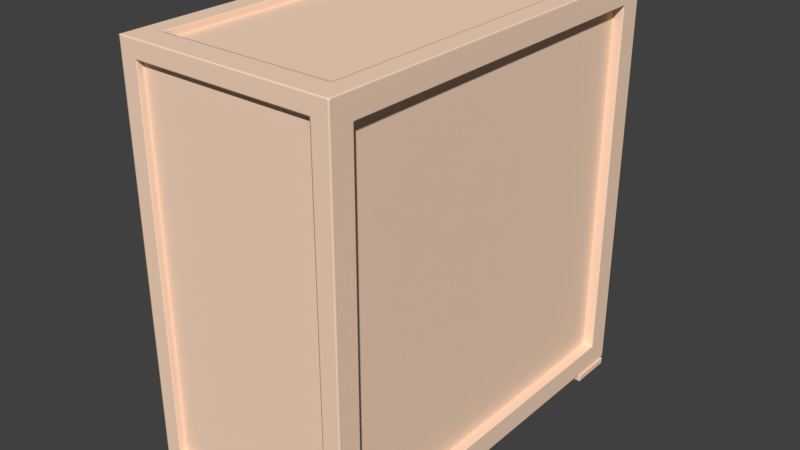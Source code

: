 # Source: OriginBox.blend  (saved by Blender 2.91.10; exported with 4.5.12 LTS)
import bpy
from mathutils import Matrix  # noqa: F401  (used for matrix-valued properties, if any)

bpy.ops.wm.read_factory_settings(use_empty=True)
scene = bpy.context.scene
scene.name = 'Scene'

# ---- collections
col_collection_1 = bpy.data.collections.new('Collection 1'); scene.collection.children.link(col_collection_1)

# ---- materials (node trees are filled in below, after node groups)
mat_origin = bpy.data.materials.new('Origin')
mat_origin.alpha_threshold = 0.0
mat_origin.use_transparent_shadow = False
mat_origin.diffuse_color = (1.0, 0.7238, 0.5406, 1.0)
mat_origin.roughness = 0.5
mat_origin.line_color = (0.0, 0.0, 0.0, 1.0)

# ---- material node trees

# ---- world
world_world = bpy.data.worlds.new('World'); scene.world = world_world
world_world.color = (0.05088, 0.05088, 0.05088)
world_world.use_sun_shadow = False
world_world.sun_shadow_jitter_overblur = 0.0
world_world.cycles.sampling_method = 'MANUAL'
world_world.cycles.sample_map_resolution = 256

# ---- meshes
me_cube = bpy.data.meshes.new('Cube')
me_cube.from_pydata([(0.4318, 0.8128, -0.8128), (0.4318, -0.8128, -0.8128), (-0.4318, -0.8128, -0.8128), (-0.4318, 0.8128, -0.8128), (0.4318, 0.8128, 0.8128), (0.4318, -0.8128, 0.8128), (-0.4318, -0.8128, 0.8128), (-0.4318, 0.8128, 0.8128), (0.4318, 0.7173, -0.7193), (0.4318, -0.7173, -0.7193), (0.4318, 0.7173, 0.7193), (0.4318, -0.7173, 0.7193), (0.3918, 0.7173, -0.7193), (0.3918, -0.7173, -0.7193), (0.3918, 0.7173, 0.7193), (0.3918, -0.7173, 0.7193), (0.3607, -0.8128, -0.7447), (-0.3607, -0.8128, -0.7447), (0.3607, -0.8128, 0.7447), (-0.3607, -0.8128, 0.7447), (0.3607, -0.7871, -0.7447), (-0.3607, -0.7871, -0.7447), (0.3607, -0.7871, 0.7447), (-0.3607, -0.7871, 0.7447), (0.3502, 0.7134, 0.8128), (0.3502, -0.7134, 0.8128), (-0.3502, 0.7134, 0.8128), (-0.3502, -0.7134, 0.8128), (0.3502, 0.7134, 0.7849), (0.3502, -0.7134, 0.7849), (-0.3502, 0.7134, 0.7849), (-0.3502, -0.7134, 0.7849), (-0.4318, -0.7303, -0.7204), (-0.4318, 0.7303, -0.7204), (-0.4318, -0.7303, 0.7204), (-0.4318, 0.7303, 0.7204), (-0.4064, -0.7303, -0.7204), (-0.4064, 0.7303, -0.7204), (-0.4064, -0.7303, 0.7204), (-0.4064, 0.7303, 0.7204), (0.352, 0.8128, -0.7442), (-0.352, 0.8128, -0.7442), (0.352, 0.8128, 0.7442), (-0.352, 0.8128, 0.7442), (0.352, 0.7901, -0.7442), (-0.352, 0.7901, -0.7442), (0.352, 0.7901, 0.7442), (-0.352, 0.7901, 0.7442), (0.3584, 0.7424, -0.8128), (0.3584, -0.7424, -0.8128), (-0.3584, 0.7424, -0.8128), (-0.3584, -0.7424, -0.8128), (0.3584, 0.7424, -0.7967), (0.3584, -0.7424, -0.7967), (-0.3584, 0.7424, -0.7967), (-0.3584, -0.7424, -0.7967), (0.3582, 0.6231, -0.8406), (0.3582, 0.6231, -0.8125), (0.3582, 0.7985, -0.8406), (0.3582, 0.7985, -0.8125), (0.4391, 0.6231, -0.8406), (0.4391, 0.6231, -0.8125), (0.4391, 0.7985, -0.8406), (0.4391, 0.7985, -0.8125), (-0.4483, 0.6231, -0.8406), (-0.4483, 0.6231, -0.8125), (-0.4483, 0.7985, -0.8406), (-0.4483, 0.7985, -0.8125), (-0.3674, 0.6231, -0.8406), (-0.3674, 0.6231, -0.8125), (-0.3674, 0.7985, -0.8406), (-0.3674, 0.7985, -0.8125), (0.3582, -0.8171, -0.8406), (0.3582, -0.8171, -0.8125), (0.3582, -0.6417, -0.8406), (0.3582, -0.6417, -0.8125), (0.4391, -0.8171, -0.8406), (0.4391, -0.8171, -0.8125), (0.4391, -0.6417, -0.8406), (0.4391, -0.6417, -0.8125), (-0.4483, -0.8171, -0.8406), (-0.4483, -0.8171, -0.8125), (-0.4483, -0.6417, -0.8406), (-0.4483, -0.6417, -0.8125), (-0.3674, -0.8171, -0.8406), (-0.3674, -0.8171, -0.8125), (-0.3674, -0.6417, -0.8406), (-0.3674, -0.6417, -0.8125)], [], [(2, 3, 50, 51), (7, 6, 27, 26), (4, 5, 11, 10), (5, 6, 19, 18), (6, 7, 35, 34), (7, 4, 42, 43), (10, 11, 15, 14), (5, 1, 9, 11), (0, 4, 10, 8), (1, 0, 8, 9), (12, 14, 15, 13), (11, 9, 13, 15), (8, 10, 14, 12), (9, 8, 12, 13), (18, 19, 23, 22), (6, 2, 17, 19), (1, 5, 18, 16), (2, 1, 16, 17), (20, 22, 23, 21), (19, 17, 21, 23), (16, 18, 22, 20), (17, 16, 20, 21), (26, 27, 31, 30), (6, 5, 25, 27), (4, 7, 26, 24), (5, 4, 24, 25), (28, 30, 31, 29), (27, 25, 29, 31), (24, 26, 30, 28), (25, 24, 28, 29), (34, 35, 39, 38), (7, 3, 33, 35), (2, 6, 34, 32), (3, 2, 32, 33), (36, 38, 39, 37), (35, 33, 37, 39), (32, 34, 38, 36), (33, 32, 36, 37), (43, 42, 46, 47), (3, 7, 43, 41), (4, 0, 40, 42), (0, 3, 41, 40), (46, 44, 45, 47), (41, 43, 47, 45), (42, 40, 44, 46), (40, 41, 45, 44), (51, 50, 54, 55), (1, 2, 51, 49), (3, 0, 48, 50), (0, 1, 49, 48), (52, 53, 55, 54), (49, 51, 55, 53), (50, 48, 52, 54), (48, 49, 53, 52), (57, 59, 58, 56), (59, 63, 62, 58), (63, 61, 60, 62), (61, 57, 56, 60), (56, 58, 62, 60), (61, 63, 59, 57), (65, 67, 66, 64), (67, 71, 70, 66), (71, 69, 68, 70), (69, 65, 64, 68), (64, 66, 70, 68), (69, 71, 67, 65), (73, 75, 74, 72), (75, 79, 78, 74), (79, 77, 76, 78), (77, 73, 72, 76), (72, 74, 78, 76), (77, 79, 75, 73), (81, 83, 82, 80), (83, 87, 86, 82), (87, 85, 84, 86), (85, 81, 80, 84), (80, 82, 86, 84), (85, 87, 83, 81)])
me_cube.polygons.foreach_set('use_smooth', [True] * 78)
_uv = me_cube.uv_layers.new(name='UVMap')
_uv.uv.foreach_set('vector', [0.6401, 0.7673, 0.9963, 0.7673, 0.9801, 0.7823, 0.6555, 0.7833, 0.6397, 0.3872, 0.6397, 0.7662, 0.6225, 0.7424, 0.6211, 0.4084, 0.3982, 0.3958, 0.0001969, 0.3958, 0.02315, 0.3758, 0.3787, 0.3742, 0.6403, 0.3768, 0.4195, 0.3872, 0.4354, 0.3716, 0.6253, 0.3616, 0.02111, 0.3962, 0.4132, 0.3962, 0.3935, 0.4157, 0.03756, 0.4172, 0.8623, 0.7584, 0.6401, 0.7669, 0.6578, 0.7513, 0.8455, 0.743, 0.3787, 0.3742, 0.02315, 0.3758, 0.03244, 0.3639, 0.3674, 0.3653, 0.0001969, 0.3958, 0.003975, 0.0001969, 0.02351, 0.02182, 0.02315, 0.3758, 0.402, 0.0001977, 0.3982, 0.3958, 0.3787, 0.3742, 0.3791, 0.02022, 0.003975, 0.0001969, 0.402, 0.0001977, 0.3791, 0.02022, 0.02351, 0.02182, 0.3698, 0.03211, 0.3674, 0.3653, 0.03244, 0.3639, 0.03481, 0.03069, 0.02315, 0.3758, 0.02351, 0.02182, 0.03481, 0.03069, 0.03244, 0.3639, 0.3791, 0.02022, 0.3787, 0.3742, 0.3674, 0.3653, 0.3698, 0.03211, 0.02351, 0.02182, 0.3791, 0.02022, 0.3698, 0.03211, 0.03481, 0.03069, 0.6253, 0.3616, 0.4354, 0.3716, 0.4409, 0.3634, 0.6179, 0.356, 0.4195, 0.3872, 0.4195, 0.01053, 0.4345, 0.02578, 0.4354, 0.3716, 0.6403, 0.0001969, 0.6403, 0.3768, 0.6253, 0.3616, 0.6244, 0.01573, 0.4195, 0.01053, 0.6403, 0.0001969, 0.6244, 0.01573, 0.4345, 0.02578, 0.619, 0.024, 0.6179, 0.356, 0.4409, 0.3634, 0.4419, 0.03134, 0.4354, 0.3716, 0.4345, 0.02578, 0.4419, 0.03134, 0.4409, 0.3634, 0.6244, 0.01573, 0.6253, 0.3616, 0.6179, 0.356, 0.619, 0.024, 0.4345, 0.02578, 0.6244, 0.01573, 0.619, 0.024, 0.4419, 0.03134, 0.6211, 0.4084, 0.6225, 0.7424, 0.6145, 0.7359, 0.6151, 0.4168, 0.6397, 0.7662, 0.4195, 0.7666, 0.438, 0.7453, 0.6225, 0.7424, 0.4195, 0.3876, 0.6397, 0.3872, 0.6211, 0.4084, 0.4366, 0.4114, 0.4195, 0.7666, 0.4195, 0.3876, 0.4366, 0.4114, 0.438, 0.7453, 0.4446, 0.4179, 0.6151, 0.4168, 0.6145, 0.7359, 0.444, 0.7369, 0.6225, 0.7424, 0.438, 0.7453, 0.444, 0.7369, 0.6145, 0.7359, 0.4366, 0.4114, 0.6211, 0.4084, 0.6151, 0.4168, 0.4446, 0.4179, 0.438, 0.7453, 0.4366, 0.4114, 0.4446, 0.4179, 0.444, 0.7369, 0.03756, 0.4172, 0.3935, 0.4157, 0.3876, 0.4233, 0.04473, 0.4229, 0.4132, 0.3962, 0.4093, 0.7863, 0.3929, 0.7652, 0.3935, 0.4157, 0.01725, 0.7863, 0.02111, 0.3962, 0.03756, 0.4172, 0.03695, 0.7668, 0.4093, 0.7863, 0.01725, 0.7863, 0.03695, 0.7668, 0.3929, 0.7652, 0.04286, 0.7592, 0.04473, 0.4229, 0.3876, 0.4233, 0.3857, 0.7596, 0.3935, 0.4157, 0.3929, 0.7652, 0.3857, 0.7596, 0.3876, 0.4233, 0.03695, 0.7668, 0.03756, 0.4172, 0.04473, 0.4229, 0.04286, 0.7592, 0.3929, 0.7652, 0.03695, 0.7668, 0.04286, 0.7592, 0.3857, 0.7596, 0.8455, 0.743, 0.6578, 0.7513, 0.6631, 0.7439, 0.8384, 0.7379, 0.8623, 0.3876, 0.8623, 0.7584, 0.8455, 0.743, 0.8446, 0.4031, 0.6401, 0.7669, 0.6401, 0.3961, 0.6568, 0.4115, 0.6578, 0.7513, 0.6401, 0.3961, 0.8623, 0.3876, 0.8446, 0.4031, 0.6568, 0.4115, 0.6631, 0.7439, 0.664, 0.4166, 0.8393, 0.4106, 0.8384, 0.7379, 0.8446, 0.4031, 0.8455, 0.743, 0.8384, 0.7379, 0.8393, 0.4106, 0.6578, 0.7513, 0.6568, 0.4115, 0.664, 0.4166, 0.6631, 0.7439, 0.6568, 0.4115, 0.8446, 0.4031, 0.8393, 0.4106, 0.664, 0.4166, 0.6555, 0.7833, 0.9801, 0.7823, 0.9761, 0.7889, 0.6611, 0.788, 0.6436, 0.9943, 0.6401, 0.7673, 0.6555, 0.7833, 0.6597, 0.9792, 0.9963, 0.7673, 0.9998, 0.9943, 0.9844, 0.9783, 0.9801, 0.7823, 0.9998, 0.9943, 0.6436, 0.9943, 0.6597, 0.9792, 0.9844, 0.9783, 0.9788, 0.9735, 0.6638, 0.9726, 0.6611, 0.788, 0.9761, 0.7889, 0.6597, 0.9792, 0.6555, 0.7833, 0.6611, 0.788, 0.6638, 0.9726, 0.9801, 0.7823, 0.9844, 0.9783, 0.9788, 0.9735, 0.9761, 0.7889, 0.9844, 0.9783, 0.6597, 0.9792, 0.6638, 0.9726, 0.9788, 0.9735, 0.0, 0.0, 0.0, 0.0, 0.0, 0.0, 0.0, 0.0, 0.0, 0.0, 0.0, 0.0, 0.0, 0.0, 0.0, 0.0, 0.0, 0.0, 0.0, 0.0, 0.0, 0.0, 0.0, 0.0, 0.0, 0.0, 0.0, 0.0, 0.0, 0.0, 0.0, 0.0, 0.0, 0.0, 0.0, 0.0, 0.0, 0.0, 0.0, 0.0, 0.0, 0.0, 0.0, 0.0, 0.0, 0.0, 0.0, 0.0, 0.0, 0.0, 0.0, 0.0, 0.0, 0.0, 0.0, 0.0, 0.0, 0.0, 0.0, 0.0, 0.0, 0.0, 0.0, 0.0, 0.0, 0.0, 0.0, 0.0, 0.0, 0.0, 0.0, 0.0, 0.0, 0.0, 0.0, 0.0, 0.0, 0.0, 0.0, 0.0, 0.0, 0.0, 0.0, 0.0, 0.0, 0.0, 0.0, 0.0, 0.0, 0.0, 0.0, 0.0, 0.0, 0.0, 0.0, 0.0, 0.6852, 0.05275, 0.7729, 0.05275, 0.7729, 0.03869, 0.6852, 0.03869, 0.6791, 0.09376, 0.7195, 0.09376, 0.7195, 0.07971, 0.6791, 0.07971, 0.7729, 0.05275, 0.6852, 0.05275, 0.6852, 0.03869, 0.7729, 0.03869, 0.7195, 0.09376, 0.6791, 0.09376, 0.6791, 0.07971, 0.7195, 0.07971, 0.6791, 0.09146, 0.6791, 0.1792, 0.7195, 0.1792, 0.7195, 0.09146, 0.7195, 0.09146, 0.7195, 0.1792, 0.6791, 0.1792, 0.6791, 0.09146, 0.6852, 0.05275, 0.7729, 0.05275, 0.7729, 0.03869, 0.6852, 0.03869, 0.8696, 0.05275, 0.91, 0.05275, 0.91, 0.03869, 0.8696, 0.03869, 0.7729, 0.05275, 0.6852, 0.05275, 0.6852, 0.03869, 0.7729, 0.03869, 0.91, 0.05275, 0.8696, 0.05275, 0.8696, 0.03869, 0.91, 0.03869, 0.8696, 0.05045, 0.8696, 0.1382, 0.91, 0.1382, 0.91, 0.05045, 0.91, 0.05045, 0.91, 0.1382, 0.8696, 0.1382, 0.8696, 0.05045])
me_cube.materials.append(mat_origin)
me_cube.use_remesh_preserve_volume = False
me_cube.use_remesh_preserve_attributes = False
me_cube.use_mirror_vertex_groups = False
me_cube.update()

# ---- objects
ob_cube = bpy.data.objects.new('Cube', me_cube)

# ---- transforms, parenting, visibility, modifiers, constraints
ob_cube.location = (0.0, 0.0, 0.0)
ob_cube.scale = (1.0, 1.0, 1.0)
ob_cube.lock_rotations_4d = False
ob_cube.empty_display_type = 'ARROWS'
ob_cube.lineart.crease_threshold = 0.0
_m = ob_cube.modifiers.new('Bevel', 'BEVEL')
_m.width = 0.005
_m.width_pct = 0.005
_m.segments = 2
_m.limit_method = 'NONE'
_m.profile = 1.0
_m.spread = 0.0

# ---- collection membership
col_collection_1.objects.link(ob_cube)

# ---- scene / render settings (as saved in the file)
scene.frame_start = 1; scene.frame_end = 250; scene.frame_set(1)
scene.render.engine = 'BLENDER_EEVEE_NEXT'
scene.render.resolution_percentage = 50
scene.render.dither_intensity = 0.0
scene.cycles.use_denoising = False
scene.cycles.samples = 10
scene.cycles.sampling_pattern = 'TABULATED_SOBOL'
scene.cycles.light_sampling_threshold = 0.0
scene.cycles.use_adaptive_sampling = False
scene.cycles.use_light_tree = False
scene.cycles.blur_glossy = 0.0
scene.cycles.pixel_filter_type = 'GAUSSIAN'
scene.cycles.sample_clamp_indirect = 0.0
scene.view_settings.view_transform = 'Standard'
bpy.context.view_layer.update()

# ---- added for rendering (the .blend has no active camera and no usable light): camera, sun
cam_auto = bpy.data.cameras.new('AutoCamera')
cam_auto.lens = 50.0
cam_auto.sensor_width = 36.0
cam_auto.clip_end = 1000.0
ob_auto_camera = bpy.data.objects.new('AutoCamera', cam_auto)
scene.collection.objects.link(ob_auto_camera)
ob_auto_camera.location = (2.29502, -2.76167, 1.8258)
ob_auto_camera.rotation_euler = (1.09748, -7.21219e-08, 0.694738)
scene.camera = ob_auto_camera
light_auto_sun = bpy.data.lights.new('AutoSun', 'SUN')
light_auto_sun.energy = 3.0
light_auto_sun.angle = 0.0523599
ob_auto_sun = bpy.data.objects.new('AutoSun', light_auto_sun)
scene.collection.objects.link(ob_auto_sun)
ob_auto_sun.rotation_euler = (0.872665, 0.174533, 0.523599)
bpy.context.view_layer.update()
